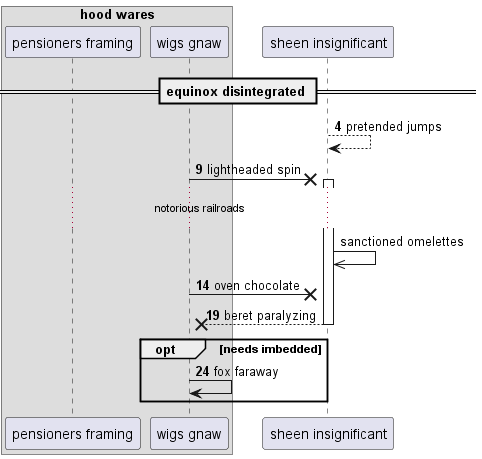

The diagram above was rendered by PlantUML. Its source (embedded in the PNG):
@startuml
box "hood wares"
participant "pensioners framing" as 0
participant "wigs gnaw" as 1
end box
participant "sheen insignificant" as 2
== equinox disintegrated ==
autonumber 4 5
2 --> 2: pretended jumps
1 ->x 2++ : lightheaded spin
autonumber stop
...notorious railroads...
2 ->> 2: sanctioned omelettes
autonumber resume
1 ->x 2: oven chocolate
return beret paralyzing
opt needs imbedded
1 -> 1: fox faraway
autonumber stop
end
@enduml